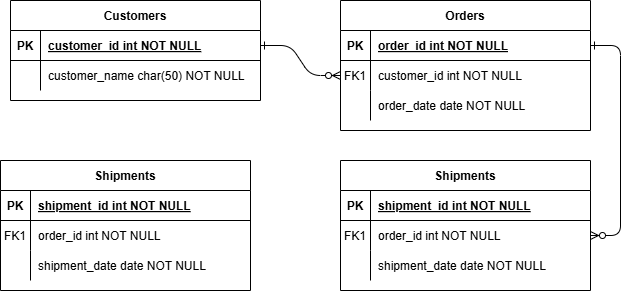

The diagram above was exported from draw.io. Its source (the exported page's mxGraphModel, read from the mxfile embedded in the PNG):
<mxGraphModel dx="1044" dy="527" grid="1" gridSize="10" guides="1" tooltips="1" connect="1" arrows="1" fold="1" page="1" pageScale="1" pageWidth="850" pageHeight="1100" math="0" shadow="0" extFonts="Permanent Marker^https://fonts.googleapis.com/css?family=Permanent+Marker">
  <root>
    <mxCell id="0" />
    <mxCell id="1" parent="0" />
    <mxCell id="C-vyLk0tnHw3VtMMgP7b-1" value="" style="edgeStyle=entityRelationEdgeStyle;endArrow=ERzeroToMany;startArrow=ERone;endFill=1;startFill=0;" parent="1" source="C-vyLk0tnHw3VtMMgP7b-24" target="C-vyLk0tnHw3VtMMgP7b-6" edge="1">
      <mxGeometry width="100" height="100" relative="1" as="geometry">
        <mxPoint x="340" y="720" as="sourcePoint" />
        <mxPoint x="440" y="620" as="targetPoint" />
      </mxGeometry>
    </mxCell>
    <mxCell id="C-vyLk0tnHw3VtMMgP7b-12" value="" style="edgeStyle=entityRelationEdgeStyle;endArrow=ERzeroToMany;startArrow=ERone;endFill=1;startFill=0;" parent="1" source="C-vyLk0tnHw3VtMMgP7b-3" target="C-vyLk0tnHw3VtMMgP7b-17" edge="1">
      <mxGeometry width="100" height="100" relative="1" as="geometry">
        <mxPoint x="400" y="180" as="sourcePoint" />
        <mxPoint x="460" y="205" as="targetPoint" />
      </mxGeometry>
    </mxCell>
    <mxCell id="C-vyLk0tnHw3VtMMgP7b-2" value="Orders" style="shape=table;startSize=30;container=1;collapsible=1;childLayout=tableLayout;fixedRows=1;rowLines=0;fontStyle=1;align=center;resizeLast=1;" parent="1" vertex="1">
      <mxGeometry x="450" y="120" width="250" height="130" as="geometry" />
    </mxCell>
    <mxCell id="C-vyLk0tnHw3VtMMgP7b-3" value="" style="shape=partialRectangle;collapsible=0;dropTarget=0;pointerEvents=0;fillColor=none;points=[[0,0.5],[1,0.5]];portConstraint=eastwest;top=0;left=0;right=0;bottom=1;" parent="C-vyLk0tnHw3VtMMgP7b-2" vertex="1">
      <mxGeometry y="30" width="250" height="30" as="geometry" />
    </mxCell>
    <mxCell id="C-vyLk0tnHw3VtMMgP7b-4" value="PK" style="shape=partialRectangle;overflow=hidden;connectable=0;fillColor=none;top=0;left=0;bottom=0;right=0;fontStyle=1;" parent="C-vyLk0tnHw3VtMMgP7b-3" vertex="1">
      <mxGeometry width="30" height="30" as="geometry" />
    </mxCell>
    <mxCell id="C-vyLk0tnHw3VtMMgP7b-5" value="order_id int NOT NULL " style="shape=partialRectangle;overflow=hidden;connectable=0;fillColor=none;top=0;left=0;bottom=0;right=0;align=left;spacingLeft=6;fontStyle=5;" parent="C-vyLk0tnHw3VtMMgP7b-3" vertex="1">
      <mxGeometry x="30" width="220" height="30" as="geometry" />
    </mxCell>
    <mxCell id="C-vyLk0tnHw3VtMMgP7b-6" value="" style="shape=partialRectangle;collapsible=0;dropTarget=0;pointerEvents=0;fillColor=none;points=[[0,0.5],[1,0.5]];portConstraint=eastwest;top=0;left=0;right=0;bottom=0;" parent="C-vyLk0tnHw3VtMMgP7b-2" vertex="1">
      <mxGeometry y="60" width="250" height="30" as="geometry" />
    </mxCell>
    <mxCell id="C-vyLk0tnHw3VtMMgP7b-7" value="FK1" style="shape=partialRectangle;overflow=hidden;connectable=0;fillColor=none;top=0;left=0;bottom=0;right=0;" parent="C-vyLk0tnHw3VtMMgP7b-6" vertex="1">
      <mxGeometry width="30" height="30" as="geometry" />
    </mxCell>
    <mxCell id="C-vyLk0tnHw3VtMMgP7b-8" value="customer_id int NOT NULL" style="shape=partialRectangle;overflow=hidden;connectable=0;fillColor=none;top=0;left=0;bottom=0;right=0;align=left;spacingLeft=6;" parent="C-vyLk0tnHw3VtMMgP7b-6" vertex="1">
      <mxGeometry x="30" width="220" height="30" as="geometry" />
    </mxCell>
    <mxCell id="C-vyLk0tnHw3VtMMgP7b-9" value="" style="shape=partialRectangle;collapsible=0;dropTarget=0;pointerEvents=0;fillColor=none;points=[[0,0.5],[1,0.5]];portConstraint=eastwest;top=0;left=0;right=0;bottom=0;" parent="C-vyLk0tnHw3VtMMgP7b-2" vertex="1">
      <mxGeometry y="90" width="250" height="30" as="geometry" />
    </mxCell>
    <mxCell id="C-vyLk0tnHw3VtMMgP7b-10" value="" style="shape=partialRectangle;overflow=hidden;connectable=0;fillColor=none;top=0;left=0;bottom=0;right=0;" parent="C-vyLk0tnHw3VtMMgP7b-9" vertex="1">
      <mxGeometry width="30" height="30" as="geometry" />
    </mxCell>
    <mxCell id="C-vyLk0tnHw3VtMMgP7b-11" value="order_date date NOT NULL" style="shape=partialRectangle;overflow=hidden;connectable=0;fillColor=none;top=0;left=0;bottom=0;right=0;align=left;spacingLeft=6;" parent="C-vyLk0tnHw3VtMMgP7b-9" vertex="1">
      <mxGeometry x="30" width="220" height="30" as="geometry" />
    </mxCell>
    <mxCell id="C-vyLk0tnHw3VtMMgP7b-13" value="Shipments" style="shape=table;startSize=30;container=1;collapsible=1;childLayout=tableLayout;fixedRows=1;rowLines=0;fontStyle=1;align=center;resizeLast=1;" parent="1" vertex="1">
      <mxGeometry x="450" y="280" width="250" height="130" as="geometry" />
    </mxCell>
    <mxCell id="C-vyLk0tnHw3VtMMgP7b-14" value="" style="shape=partialRectangle;collapsible=0;dropTarget=0;pointerEvents=0;fillColor=none;points=[[0,0.5],[1,0.5]];portConstraint=eastwest;top=0;left=0;right=0;bottom=1;" parent="C-vyLk0tnHw3VtMMgP7b-13" vertex="1">
      <mxGeometry y="30" width="250" height="30" as="geometry" />
    </mxCell>
    <mxCell id="C-vyLk0tnHw3VtMMgP7b-15" value="PK" style="shape=partialRectangle;overflow=hidden;connectable=0;fillColor=none;top=0;left=0;bottom=0;right=0;fontStyle=1;" parent="C-vyLk0tnHw3VtMMgP7b-14" vertex="1">
      <mxGeometry width="30" height="30" as="geometry" />
    </mxCell>
    <mxCell id="C-vyLk0tnHw3VtMMgP7b-16" value="shipment_id int NOT NULL " style="shape=partialRectangle;overflow=hidden;connectable=0;fillColor=none;top=0;left=0;bottom=0;right=0;align=left;spacingLeft=6;fontStyle=5;" parent="C-vyLk0tnHw3VtMMgP7b-14" vertex="1">
      <mxGeometry x="30" width="220" height="30" as="geometry" />
    </mxCell>
    <mxCell id="C-vyLk0tnHw3VtMMgP7b-17" value="" style="shape=partialRectangle;collapsible=0;dropTarget=0;pointerEvents=0;fillColor=none;points=[[0,0.5],[1,0.5]];portConstraint=eastwest;top=0;left=0;right=0;bottom=0;" parent="C-vyLk0tnHw3VtMMgP7b-13" vertex="1">
      <mxGeometry y="60" width="250" height="30" as="geometry" />
    </mxCell>
    <mxCell id="C-vyLk0tnHw3VtMMgP7b-18" value="FK1" style="shape=partialRectangle;overflow=hidden;connectable=0;fillColor=none;top=0;left=0;bottom=0;right=0;" parent="C-vyLk0tnHw3VtMMgP7b-17" vertex="1">
      <mxGeometry width="30" height="30" as="geometry" />
    </mxCell>
    <mxCell id="C-vyLk0tnHw3VtMMgP7b-19" value="order_id int NOT NULL" style="shape=partialRectangle;overflow=hidden;connectable=0;fillColor=none;top=0;left=0;bottom=0;right=0;align=left;spacingLeft=6;" parent="C-vyLk0tnHw3VtMMgP7b-17" vertex="1">
      <mxGeometry x="30" width="220" height="30" as="geometry" />
    </mxCell>
    <mxCell id="C-vyLk0tnHw3VtMMgP7b-20" value="" style="shape=partialRectangle;collapsible=0;dropTarget=0;pointerEvents=0;fillColor=none;points=[[0,0.5],[1,0.5]];portConstraint=eastwest;top=0;left=0;right=0;bottom=0;" parent="C-vyLk0tnHw3VtMMgP7b-13" vertex="1">
      <mxGeometry y="90" width="250" height="30" as="geometry" />
    </mxCell>
    <mxCell id="C-vyLk0tnHw3VtMMgP7b-21" value="" style="shape=partialRectangle;overflow=hidden;connectable=0;fillColor=none;top=0;left=0;bottom=0;right=0;" parent="C-vyLk0tnHw3VtMMgP7b-20" vertex="1">
      <mxGeometry width="30" height="30" as="geometry" />
    </mxCell>
    <mxCell id="C-vyLk0tnHw3VtMMgP7b-22" value="shipment_date date NOT NULL" style="shape=partialRectangle;overflow=hidden;connectable=0;fillColor=none;top=0;left=0;bottom=0;right=0;align=left;spacingLeft=6;" parent="C-vyLk0tnHw3VtMMgP7b-20" vertex="1">
      <mxGeometry x="30" width="220" height="30" as="geometry" />
    </mxCell>
    <mxCell id="C-vyLk0tnHw3VtMMgP7b-23" value="Customers" style="shape=table;startSize=30;container=1;collapsible=1;childLayout=tableLayout;fixedRows=1;rowLines=0;fontStyle=1;align=center;resizeLast=1;" parent="1" vertex="1">
      <mxGeometry x="120" y="120" width="250" height="100" as="geometry" />
    </mxCell>
    <mxCell id="C-vyLk0tnHw3VtMMgP7b-24" value="" style="shape=partialRectangle;collapsible=0;dropTarget=0;pointerEvents=0;fillColor=none;points=[[0,0.5],[1,0.5]];portConstraint=eastwest;top=0;left=0;right=0;bottom=1;" parent="C-vyLk0tnHw3VtMMgP7b-23" vertex="1">
      <mxGeometry y="30" width="250" height="30" as="geometry" />
    </mxCell>
    <mxCell id="C-vyLk0tnHw3VtMMgP7b-25" value="PK" style="shape=partialRectangle;overflow=hidden;connectable=0;fillColor=none;top=0;left=0;bottom=0;right=0;fontStyle=1;" parent="C-vyLk0tnHw3VtMMgP7b-24" vertex="1">
      <mxGeometry width="30" height="30" as="geometry" />
    </mxCell>
    <mxCell id="C-vyLk0tnHw3VtMMgP7b-26" value="customer_id int NOT NULL " style="shape=partialRectangle;overflow=hidden;connectable=0;fillColor=none;top=0;left=0;bottom=0;right=0;align=left;spacingLeft=6;fontStyle=5;" parent="C-vyLk0tnHw3VtMMgP7b-24" vertex="1">
      <mxGeometry x="30" width="220" height="30" as="geometry" />
    </mxCell>
    <mxCell id="C-vyLk0tnHw3VtMMgP7b-27" value="" style="shape=partialRectangle;collapsible=0;dropTarget=0;pointerEvents=0;fillColor=none;points=[[0,0.5],[1,0.5]];portConstraint=eastwest;top=0;left=0;right=0;bottom=0;" parent="C-vyLk0tnHw3VtMMgP7b-23" vertex="1">
      <mxGeometry y="60" width="250" height="30" as="geometry" />
    </mxCell>
    <mxCell id="C-vyLk0tnHw3VtMMgP7b-28" value="" style="shape=partialRectangle;overflow=hidden;connectable=0;fillColor=none;top=0;left=0;bottom=0;right=0;" parent="C-vyLk0tnHw3VtMMgP7b-27" vertex="1">
      <mxGeometry width="30" height="30" as="geometry" />
    </mxCell>
    <mxCell id="C-vyLk0tnHw3VtMMgP7b-29" value="customer_name char(50) NOT NULL" style="shape=partialRectangle;overflow=hidden;connectable=0;fillColor=none;top=0;left=0;bottom=0;right=0;align=left;spacingLeft=6;" parent="C-vyLk0tnHw3VtMMgP7b-27" vertex="1">
      <mxGeometry x="30" width="220" height="30" as="geometry" />
    </mxCell>
    <mxCell id="78V8BQrODA5YA9hUiZ4y-1" value="Shipments" style="shape=table;startSize=30;container=1;collapsible=1;childLayout=tableLayout;fixedRows=1;rowLines=0;fontStyle=1;align=center;resizeLast=1;" vertex="1" parent="1">
      <mxGeometry x="110" y="280" width="250" height="130" as="geometry" />
    </mxCell>
    <mxCell id="78V8BQrODA5YA9hUiZ4y-2" value="" style="shape=partialRectangle;collapsible=0;dropTarget=0;pointerEvents=0;fillColor=none;points=[[0,0.5],[1,0.5]];portConstraint=eastwest;top=0;left=0;right=0;bottom=1;" vertex="1" parent="78V8BQrODA5YA9hUiZ4y-1">
      <mxGeometry y="30" width="250" height="30" as="geometry" />
    </mxCell>
    <mxCell id="78V8BQrODA5YA9hUiZ4y-3" value="PK" style="shape=partialRectangle;overflow=hidden;connectable=0;fillColor=none;top=0;left=0;bottom=0;right=0;fontStyle=1;" vertex="1" parent="78V8BQrODA5YA9hUiZ4y-2">
      <mxGeometry width="30" height="30" as="geometry">
        <mxRectangle width="30" height="30" as="alternateBounds" />
      </mxGeometry>
    </mxCell>
    <mxCell id="78V8BQrODA5YA9hUiZ4y-4" value="shipment_id int NOT NULL " style="shape=partialRectangle;overflow=hidden;connectable=0;fillColor=none;top=0;left=0;bottom=0;right=0;align=left;spacingLeft=6;fontStyle=5;" vertex="1" parent="78V8BQrODA5YA9hUiZ4y-2">
      <mxGeometry x="30" width="220" height="30" as="geometry">
        <mxRectangle width="220" height="30" as="alternateBounds" />
      </mxGeometry>
    </mxCell>
    <mxCell id="78V8BQrODA5YA9hUiZ4y-5" value="" style="shape=partialRectangle;collapsible=0;dropTarget=0;pointerEvents=0;fillColor=none;points=[[0,0.5],[1,0.5]];portConstraint=eastwest;top=0;left=0;right=0;bottom=0;" vertex="1" parent="78V8BQrODA5YA9hUiZ4y-1">
      <mxGeometry y="60" width="250" height="30" as="geometry" />
    </mxCell>
    <mxCell id="78V8BQrODA5YA9hUiZ4y-6" value="FK1" style="shape=partialRectangle;overflow=hidden;connectable=0;fillColor=none;top=0;left=0;bottom=0;right=0;" vertex="1" parent="78V8BQrODA5YA9hUiZ4y-5">
      <mxGeometry width="30" height="30" as="geometry">
        <mxRectangle width="30" height="30" as="alternateBounds" />
      </mxGeometry>
    </mxCell>
    <mxCell id="78V8BQrODA5YA9hUiZ4y-7" value="order_id int NOT NULL" style="shape=partialRectangle;overflow=hidden;connectable=0;fillColor=none;top=0;left=0;bottom=0;right=0;align=left;spacingLeft=6;" vertex="1" parent="78V8BQrODA5YA9hUiZ4y-5">
      <mxGeometry x="30" width="220" height="30" as="geometry">
        <mxRectangle width="220" height="30" as="alternateBounds" />
      </mxGeometry>
    </mxCell>
    <mxCell id="78V8BQrODA5YA9hUiZ4y-8" value="" style="shape=partialRectangle;collapsible=0;dropTarget=0;pointerEvents=0;fillColor=none;points=[[0,0.5],[1,0.5]];portConstraint=eastwest;top=0;left=0;right=0;bottom=0;" vertex="1" parent="78V8BQrODA5YA9hUiZ4y-1">
      <mxGeometry y="90" width="250" height="30" as="geometry" />
    </mxCell>
    <mxCell id="78V8BQrODA5YA9hUiZ4y-9" value="" style="shape=partialRectangle;overflow=hidden;connectable=0;fillColor=none;top=0;left=0;bottom=0;right=0;" vertex="1" parent="78V8BQrODA5YA9hUiZ4y-8">
      <mxGeometry width="30" height="30" as="geometry">
        <mxRectangle width="30" height="30" as="alternateBounds" />
      </mxGeometry>
    </mxCell>
    <mxCell id="78V8BQrODA5YA9hUiZ4y-10" value="shipment_date date NOT NULL" style="shape=partialRectangle;overflow=hidden;connectable=0;fillColor=none;top=0;left=0;bottom=0;right=0;align=left;spacingLeft=6;" vertex="1" parent="78V8BQrODA5YA9hUiZ4y-8">
      <mxGeometry x="30" width="220" height="30" as="geometry">
        <mxRectangle width="220" height="30" as="alternateBounds" />
      </mxGeometry>
    </mxCell>
  </root>
</mxGraphModel>